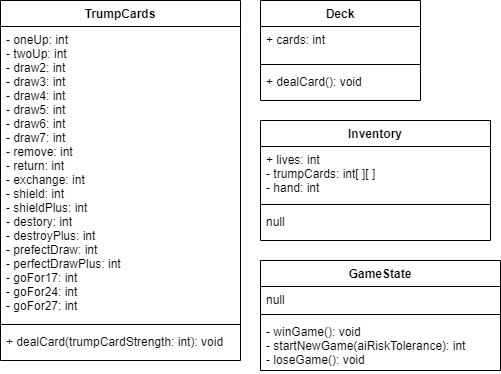

The diagram above was exported from draw.io. Its source (the exported page's mxGraphModel, read from the mxfile embedded in the PNG):
<mxGraphModel dx="1202" dy="790" grid="1" gridSize="10" guides="1" tooltips="1" connect="1" arrows="1" fold="1" page="1" pageScale="1" pageWidth="827" pageHeight="1169" math="0" shadow="0">
  <root>
    <mxCell id="0" />
    <mxCell id="1" parent="0" />
    <mxCell id="16" value="Deck" style="swimlane;fontStyle=1;align=center;verticalAlign=top;childLayout=stackLayout;horizontal=1;startSize=26;horizontalStack=0;resizeParent=1;resizeParentMax=0;resizeLast=0;collapsible=1;marginBottom=0;" parent="1" vertex="1">
      <mxGeometry x="420" y="40" width="160" height="100" as="geometry" />
    </mxCell>
    <mxCell id="17" value="+ cards: int&#10;" style="text;strokeColor=none;fillColor=none;align=left;verticalAlign=top;spacingLeft=4;spacingRight=4;overflow=hidden;rotatable=0;points=[[0,0.5],[1,0.5]];portConstraint=eastwest;" parent="16" vertex="1">
      <mxGeometry y="26" width="160" height="34" as="geometry" />
    </mxCell>
    <mxCell id="18" value="" style="line;strokeWidth=1;fillColor=none;align=left;verticalAlign=middle;spacingTop=-1;spacingLeft=3;spacingRight=3;rotatable=0;labelPosition=right;points=[];portConstraint=eastwest;" parent="16" vertex="1">
      <mxGeometry y="60" width="160" height="8" as="geometry" />
    </mxCell>
    <mxCell id="19" value="+ dealCard(): void" style="text;strokeColor=none;fillColor=none;align=left;verticalAlign=top;spacingLeft=4;spacingRight=4;overflow=hidden;rotatable=0;points=[[0,0.5],[1,0.5]];portConstraint=eastwest;" parent="16" vertex="1">
      <mxGeometry y="68" width="160" height="32" as="geometry" />
    </mxCell>
    <mxCell id="20" value="Inventory" style="swimlane;fontStyle=1;align=center;verticalAlign=top;childLayout=stackLayout;horizontal=1;startSize=26;horizontalStack=0;resizeParent=1;resizeParentMax=0;resizeLast=0;collapsible=1;marginBottom=0;" parent="1" vertex="1">
      <mxGeometry x="420" y="160" width="230" height="120" as="geometry" />
    </mxCell>
    <mxCell id="21" value="+ lives: int&#10;- trumpCards: int[ ][ ]&#10;- hand: int" style="text;strokeColor=none;fillColor=none;align=left;verticalAlign=top;spacingLeft=4;spacingRight=4;overflow=hidden;rotatable=0;points=[[0,0.5],[1,0.5]];portConstraint=eastwest;" parent="20" vertex="1">
      <mxGeometry y="26" width="230" height="54" as="geometry" />
    </mxCell>
    <mxCell id="22" value="" style="line;strokeWidth=1;fillColor=none;align=left;verticalAlign=middle;spacingTop=-1;spacingLeft=3;spacingRight=3;rotatable=0;labelPosition=right;points=[];portConstraint=eastwest;" parent="20" vertex="1">
      <mxGeometry y="80" width="230" height="8" as="geometry" />
    </mxCell>
    <mxCell id="23" value="null" style="text;strokeColor=none;fillColor=none;align=left;verticalAlign=top;spacingLeft=4;spacingRight=4;overflow=hidden;rotatable=0;points=[[0,0.5],[1,0.5]];portConstraint=eastwest;" parent="20" vertex="1">
      <mxGeometry y="88" width="230" height="32" as="geometry" />
    </mxCell>
    <mxCell id="24" value="TrumpCards" style="swimlane;fontStyle=1;align=center;verticalAlign=top;childLayout=stackLayout;horizontal=1;startSize=26;horizontalStack=0;resizeParent=1;resizeParentMax=0;resizeLast=0;collapsible=1;marginBottom=0;" parent="1" vertex="1">
      <mxGeometry x="160" y="40" width="240" height="360" as="geometry" />
    </mxCell>
    <mxCell id="25" value="- oneUp: int&#10;- twoUp: int&#10;- draw2: int&#10;- draw3: int&#10;- draw4: int&#10;- draw5: int&#10;- draw6: int&#10;- draw7: int&#10;- remove: int&#10;- return: int&#10;- exchange: int&#10;- shield: int&#10;- shieldPlus: int&#10;- destory: int&#10;- destroyPlus: int&#10;- prefectDraw: int&#10;- perfectDrawPlus: int&#10;- goFor17: int&#10;- goFor24: int&#10;- goFor27: int" style="text;strokeColor=none;fillColor=none;align=left;verticalAlign=top;spacingLeft=4;spacingRight=4;overflow=hidden;rotatable=0;points=[[0,0.5],[1,0.5]];portConstraint=eastwest;" parent="24" vertex="1">
      <mxGeometry y="26" width="240" height="294" as="geometry" />
    </mxCell>
    <mxCell id="26" value="" style="line;strokeWidth=1;fillColor=none;align=left;verticalAlign=middle;spacingTop=-1;spacingLeft=3;spacingRight=3;rotatable=0;labelPosition=right;points=[];portConstraint=eastwest;" parent="24" vertex="1">
      <mxGeometry y="320" width="240" height="8" as="geometry" />
    </mxCell>
    <mxCell id="27" value="+ dealCard(trumpCardStrength: int): void" style="text;strokeColor=none;fillColor=none;align=left;verticalAlign=top;spacingLeft=4;spacingRight=4;overflow=hidden;rotatable=0;points=[[0,0.5],[1,0.5]];portConstraint=eastwest;" parent="24" vertex="1">
      <mxGeometry y="328" width="240" height="32" as="geometry" />
    </mxCell>
    <mxCell id="28" value="GameState" style="swimlane;fontStyle=1;align=center;verticalAlign=top;childLayout=stackLayout;horizontal=1;startSize=26;horizontalStack=0;resizeParent=1;resizeParentMax=0;resizeLast=0;collapsible=1;marginBottom=0;" parent="1" vertex="1">
      <mxGeometry x="420" y="300" width="240" height="110" as="geometry" />
    </mxCell>
    <mxCell id="29" value="null" style="text;strokeColor=none;fillColor=none;align=left;verticalAlign=top;spacingLeft=4;spacingRight=4;overflow=hidden;rotatable=0;points=[[0,0.5],[1,0.5]];portConstraint=eastwest;" parent="28" vertex="1">
      <mxGeometry y="26" width="240" height="24" as="geometry" />
    </mxCell>
    <mxCell id="30" value="" style="line;strokeWidth=1;fillColor=none;align=left;verticalAlign=middle;spacingTop=-1;spacingLeft=3;spacingRight=3;rotatable=0;labelPosition=right;points=[];portConstraint=eastwest;" parent="28" vertex="1">
      <mxGeometry y="50" width="240" height="8" as="geometry" />
    </mxCell>
    <mxCell id="31" value="- winGame(): void&#10;- startNewGame(aiRiskTolerance): int&#10;- loseGame(): void" style="text;strokeColor=none;fillColor=none;align=left;verticalAlign=top;spacingLeft=4;spacingRight=4;overflow=hidden;rotatable=0;points=[[0,0.5],[1,0.5]];portConstraint=eastwest;" parent="28" vertex="1">
      <mxGeometry y="58" width="240" height="52" as="geometry" />
    </mxCell>
  </root>
</mxGraphModel>